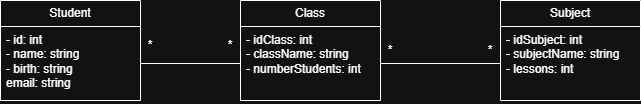

The diagram above was exported from draw.io. Its source (the exported page's mxGraphModel, read from the mxfile embedded in the PNG):
<mxGraphModel dx="1042" dy="658" grid="1" gridSize="10" guides="1" tooltips="1" connect="1" arrows="1" fold="1" page="1" pageScale="1" pageWidth="827" pageHeight="1169" math="0" shadow="0">
  <root>
    <mxCell id="0" />
    <mxCell id="1" parent="0" />
    <mxCell id="LGEE-fiWfU935ybRhbwp-9" value="Student" style="swimlane;fontStyle=0;childLayout=stackLayout;horizontal=1;startSize=26;fillColor=none;horizontalStack=0;resizeParent=1;resizeParentMax=0;resizeLast=0;collapsible=1;marginBottom=0;whiteSpace=wrap;html=1;" vertex="1" parent="1">
      <mxGeometry x="80" y="200" width="140" height="100" as="geometry" />
    </mxCell>
    <mxCell id="LGEE-fiWfU935ybRhbwp-10" value="- id: int&lt;div&gt;- name: string&lt;/div&gt;&lt;div&gt;- birth: string&lt;/div&gt;&lt;div&gt;email: string&lt;br&gt;&lt;div&gt;&lt;br&gt;&lt;/div&gt;&lt;/div&gt;" style="text;strokeColor=none;fillColor=none;align=left;verticalAlign=top;spacingLeft=4;spacingRight=4;overflow=hidden;rotatable=0;points=[[0,0.5],[1,0.5]];portConstraint=eastwest;whiteSpace=wrap;html=1;" vertex="1" parent="LGEE-fiWfU935ybRhbwp-9">
      <mxGeometry y="26" width="140" height="74" as="geometry" />
    </mxCell>
    <mxCell id="LGEE-fiWfU935ybRhbwp-13" value="Class" style="swimlane;fontStyle=0;childLayout=stackLayout;horizontal=1;startSize=26;fillColor=none;horizontalStack=0;resizeParent=1;resizeParentMax=0;resizeLast=0;collapsible=1;marginBottom=0;whiteSpace=wrap;html=1;" vertex="1" parent="1">
      <mxGeometry x="320" y="200" width="140" height="100" as="geometry" />
    </mxCell>
    <mxCell id="LGEE-fiWfU935ybRhbwp-14" value="- idClass: int&lt;div&gt;- className: string&lt;/div&gt;&lt;div&gt;- numberStudents: int&lt;/div&gt;" style="text;strokeColor=none;fillColor=none;align=left;verticalAlign=top;spacingLeft=4;spacingRight=4;overflow=hidden;rotatable=0;points=[[0,0.5],[1,0.5]];portConstraint=eastwest;whiteSpace=wrap;html=1;" vertex="1" parent="LGEE-fiWfU935ybRhbwp-13">
      <mxGeometry y="26" width="140" height="74" as="geometry" />
    </mxCell>
    <mxCell id="LGEE-fiWfU935ybRhbwp-17" value="Subject" style="swimlane;fontStyle=0;childLayout=stackLayout;horizontal=1;startSize=26;fillColor=none;horizontalStack=0;resizeParent=1;resizeParentMax=0;resizeLast=0;collapsible=1;marginBottom=0;whiteSpace=wrap;html=1;" vertex="1" parent="1">
      <mxGeometry x="580" y="200" width="140" height="100" as="geometry" />
    </mxCell>
    <mxCell id="LGEE-fiWfU935ybRhbwp-18" value="- idSubject: int&lt;div&gt;- subjectName: string&lt;/div&gt;&lt;div&gt;- lessons: int&lt;/div&gt;" style="text;strokeColor=none;fillColor=none;align=left;verticalAlign=top;spacingLeft=4;spacingRight=4;overflow=hidden;rotatable=0;points=[[0,0.5],[1,0.5]];portConstraint=eastwest;whiteSpace=wrap;html=1;" vertex="1" parent="LGEE-fiWfU935ybRhbwp-17">
      <mxGeometry y="26" width="140" height="74" as="geometry" />
    </mxCell>
    <mxCell id="LGEE-fiWfU935ybRhbwp-20" value="" style="endArrow=none;html=1;rounded=0;exitX=1;exitY=0.5;exitDx=0;exitDy=0;entryX=0;entryY=0.5;entryDx=0;entryDy=0;" edge="1" parent="1" source="LGEE-fiWfU935ybRhbwp-10" target="LGEE-fiWfU935ybRhbwp-14">
      <mxGeometry width="50" height="50" relative="1" as="geometry">
        <mxPoint x="390" y="370" as="sourcePoint" />
        <mxPoint x="440" y="320" as="targetPoint" />
      </mxGeometry>
    </mxCell>
    <mxCell id="LGEE-fiWfU935ybRhbwp-23" value="" style="endArrow=none;html=1;rounded=0;exitX=0;exitY=0.5;exitDx=0;exitDy=0;entryX=1;entryY=0.5;entryDx=0;entryDy=0;" edge="1" parent="1" source="LGEE-fiWfU935ybRhbwp-18" target="LGEE-fiWfU935ybRhbwp-14">
      <mxGeometry width="50" height="50" relative="1" as="geometry">
        <mxPoint x="390" y="370" as="sourcePoint" />
        <mxPoint x="440" y="320" as="targetPoint" />
      </mxGeometry>
    </mxCell>
    <mxCell id="LGEE-fiWfU935ybRhbwp-24" value="*" style="text;html=1;whiteSpace=wrap;strokeColor=none;fillColor=none;align=center;verticalAlign=middle;rounded=0;" vertex="1" parent="1">
      <mxGeometry x="200" y="230" width="60" height="30" as="geometry" />
    </mxCell>
    <mxCell id="LGEE-fiWfU935ybRhbwp-25" value="*" style="text;html=1;whiteSpace=wrap;strokeColor=none;fillColor=none;align=center;verticalAlign=middle;rounded=0;" vertex="1" parent="1">
      <mxGeometry x="280" y="230" width="60" height="30" as="geometry" />
    </mxCell>
    <mxCell id="LGEE-fiWfU935ybRhbwp-26" value="*" style="text;html=1;whiteSpace=wrap;strokeColor=none;fillColor=none;align=center;verticalAlign=middle;rounded=0;" vertex="1" parent="1">
      <mxGeometry x="440" y="235" width="60" height="30" as="geometry" />
    </mxCell>
    <mxCell id="LGEE-fiWfU935ybRhbwp-27" value="*" style="text;html=1;whiteSpace=wrap;strokeColor=none;fillColor=none;align=center;verticalAlign=middle;rounded=0;" vertex="1" parent="1">
      <mxGeometry x="540" y="235" width="60" height="30" as="geometry" />
    </mxCell>
  </root>
</mxGraphModel>